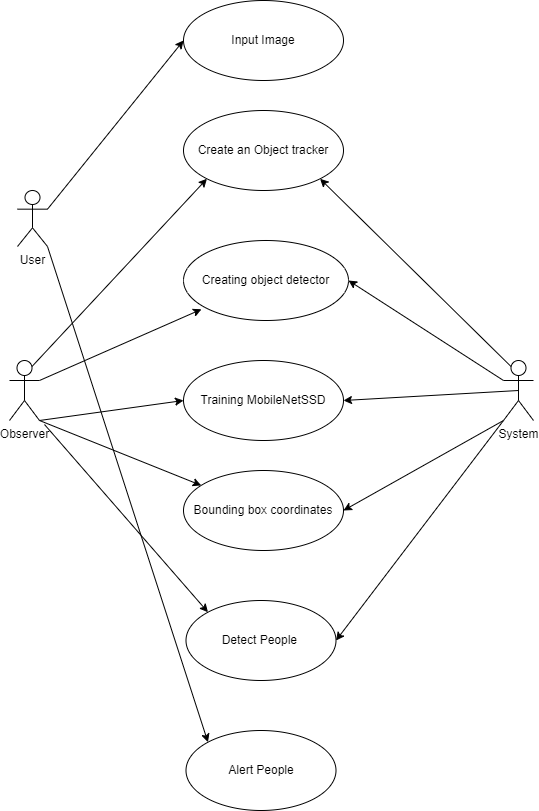

The diagram above was exported from draw.io. Its source (the exported page's mxGraphModel, read from the mxfile embedded in the PNG):
<mxGraphModel dx="1750" dy="870" grid="0" gridSize="10" guides="1" tooltips="1" connect="1" arrows="0" fold="1" page="1" pageScale="1" pageWidth="827" pageHeight="1169" background="#ffffff" math="0" shadow="0">
  <root>
    <mxCell id="0" />
    <mxCell id="1" parent="0" />
    <mxCell id="M8N3DTE6dyw3vm0hcVz4-1" value="Input Image" style="ellipse;whiteSpace=wrap;html=1;" parent="1" vertex="1">
      <mxGeometry x="320" y="50" width="160" height="80" as="geometry" />
    </mxCell>
    <mxCell id="M8N3DTE6dyw3vm0hcVz4-2" value="Create an Object tracker" style="ellipse;whiteSpace=wrap;html=1;" parent="1" vertex="1">
      <mxGeometry x="320" y="160" width="160" height="80" as="geometry" />
    </mxCell>
    <mxCell id="M8N3DTE6dyw3vm0hcVz4-3" value="Creating object detector" style="ellipse;whiteSpace=wrap;html=1;" parent="1" vertex="1">
      <mxGeometry x="320" y="290" width="165" height="80" as="geometry" />
    </mxCell>
    <mxCell id="M8N3DTE6dyw3vm0hcVz4-4" value="Alert People" style="ellipse;whiteSpace=wrap;html=1;" parent="1" vertex="1">
      <mxGeometry x="322.5" y="780" width="150" height="80" as="geometry" />
    </mxCell>
    <mxCell id="M8N3DTE6dyw3vm0hcVz4-5" value="Training MobileNetSSD" style="ellipse;whiteSpace=wrap;html=1;" parent="1" vertex="1">
      <mxGeometry x="320" y="410" width="160" height="80" as="geometry" />
    </mxCell>
    <mxCell id="M8N3DTE6dyw3vm0hcVz4-6" value="Bounding box coordinates" style="ellipse;whiteSpace=wrap;html=1;" parent="1" vertex="1">
      <mxGeometry x="320" y="520" width="160" height="80" as="geometry" />
    </mxCell>
    <mxCell id="M8N3DTE6dyw3vm0hcVz4-7" value="Detect People&amp;nbsp;" style="ellipse;whiteSpace=wrap;html=1;" parent="1" vertex="1">
      <mxGeometry x="322.5" y="650" width="150" height="80" as="geometry" />
    </mxCell>
    <mxCell id="M8N3DTE6dyw3vm0hcVz4-8" value="User" style="shape=umlActor;verticalLabelPosition=bottom;verticalAlign=top;html=1;outlineConnect=0;" parent="1" vertex="1">
      <mxGeometry x="154" y="240" width="30" height="56" as="geometry" />
    </mxCell>
    <mxCell id="M8N3DTE6dyw3vm0hcVz4-9" value="System" style="shape=umlActor;verticalLabelPosition=bottom;verticalAlign=top;html=1;outlineConnect=0;" parent="1" vertex="1">
      <mxGeometry x="640" y="410" width="30" height="60" as="geometry" />
    </mxCell>
    <mxCell id="M8N3DTE6dyw3vm0hcVz4-24" value="" style="endArrow=classic;html=1;rounded=0;exitX=1;exitY=0.3333333333333333;exitDx=0;exitDy=0;exitPerimeter=0;entryX=0;entryY=0.5;entryDx=0;entryDy=0;" parent="1" source="M8N3DTE6dyw3vm0hcVz4-8" target="M8N3DTE6dyw3vm0hcVz4-1" edge="1">
      <mxGeometry width="50" height="50" relative="1" as="geometry">
        <mxPoint x="390" y="400" as="sourcePoint" />
        <mxPoint x="440" y="350" as="targetPoint" />
      </mxGeometry>
    </mxCell>
    <mxCell id="M8N3DTE6dyw3vm0hcVz4-25" value="" style="endArrow=classic;html=1;rounded=0;exitX=1;exitY=1;exitDx=0;exitDy=0;exitPerimeter=0;entryX=0;entryY=0;entryDx=0;entryDy=0;" parent="1" source="M8N3DTE6dyw3vm0hcVz4-8" target="M8N3DTE6dyw3vm0hcVz4-4" edge="1">
      <mxGeometry width="50" height="50" relative="1" as="geometry">
        <mxPoint x="390" y="700" as="sourcePoint" />
        <mxPoint x="440" y="650" as="targetPoint" />
      </mxGeometry>
    </mxCell>
    <mxCell id="M8N3DTE6dyw3vm0hcVz4-26" value="" style="endArrow=classic;html=1;rounded=0;exitX=0.25;exitY=0.1;exitDx=0;exitDy=0;exitPerimeter=0;entryX=1;entryY=1;entryDx=0;entryDy=0;" parent="1" source="M8N3DTE6dyw3vm0hcVz4-9" target="M8N3DTE6dyw3vm0hcVz4-2" edge="1">
      <mxGeometry width="50" height="50" relative="1" as="geometry">
        <mxPoint x="390" y="500" as="sourcePoint" />
        <mxPoint x="440" y="450" as="targetPoint" />
      </mxGeometry>
    </mxCell>
    <mxCell id="M8N3DTE6dyw3vm0hcVz4-27" value="" style="endArrow=classic;html=1;rounded=0;entryX=1;entryY=0.5;entryDx=0;entryDy=0;exitX=0;exitY=0.3333333333333333;exitDx=0;exitDy=0;exitPerimeter=0;" parent="1" source="M8N3DTE6dyw3vm0hcVz4-9" target="M8N3DTE6dyw3vm0hcVz4-3" edge="1">
      <mxGeometry width="50" height="50" relative="1" as="geometry">
        <mxPoint x="390" y="500" as="sourcePoint" />
        <mxPoint x="440" y="450" as="targetPoint" />
      </mxGeometry>
    </mxCell>
    <mxCell id="M8N3DTE6dyw3vm0hcVz4-29" value="" style="endArrow=classic;html=1;rounded=0;exitX=0.5;exitY=0.5;exitDx=0;exitDy=0;exitPerimeter=0;" parent="1" source="M8N3DTE6dyw3vm0hcVz4-9" edge="1">
      <mxGeometry width="50" height="50" relative="1" as="geometry">
        <mxPoint x="390" y="500" as="sourcePoint" />
        <mxPoint x="480" y="450" as="targetPoint" />
      </mxGeometry>
    </mxCell>
    <mxCell id="M8N3DTE6dyw3vm0hcVz4-30" value="" style="endArrow=classic;html=1;rounded=0;exitX=0;exitY=1;exitDx=0;exitDy=0;exitPerimeter=0;entryX=1;entryY=0.5;entryDx=0;entryDy=0;" parent="1" source="M8N3DTE6dyw3vm0hcVz4-9" target="M8N3DTE6dyw3vm0hcVz4-6" edge="1">
      <mxGeometry width="50" height="50" relative="1" as="geometry">
        <mxPoint x="390" y="500" as="sourcePoint" />
        <mxPoint x="440" y="450" as="targetPoint" />
      </mxGeometry>
    </mxCell>
    <mxCell id="M8N3DTE6dyw3vm0hcVz4-31" value="" style="endArrow=classic;html=1;rounded=0;entryX=1;entryY=0.5;entryDx=0;entryDy=0;" parent="1" target="M8N3DTE6dyw3vm0hcVz4-7" edge="1">
      <mxGeometry width="50" height="50" relative="1" as="geometry">
        <mxPoint x="640" y="470" as="sourcePoint" />
        <mxPoint x="440" y="450" as="targetPoint" />
      </mxGeometry>
    </mxCell>
    <mxCell id="BBGW20XG5QXPe4nVyntv-2" value="" style="endArrow=classic;html=1;rounded=0;exitX=0.75;exitY=0.1;exitDx=0;exitDy=0;exitPerimeter=0;entryX=0;entryY=1;entryDx=0;entryDy=0;" edge="1" parent="1" target="M8N3DTE6dyw3vm0hcVz4-2">
      <mxGeometry width="50" height="50" relative="1" as="geometry">
        <mxPoint x="168.5" y="416" as="sourcePoint" />
        <mxPoint x="437" y="296" as="targetPoint" />
      </mxGeometry>
    </mxCell>
    <mxCell id="BBGW20XG5QXPe4nVyntv-3" value="" style="endArrow=classic;html=1;rounded=0;exitX=1;exitY=0.3333333333333333;exitDx=0;exitDy=0;exitPerimeter=0;entryX=0.109;entryY=0.86;entryDx=0;entryDy=0;entryPerimeter=0;" edge="1" parent="1" target="M8N3DTE6dyw3vm0hcVz4-3">
      <mxGeometry width="50" height="50" relative="1" as="geometry">
        <mxPoint x="176" y="430" as="sourcePoint" />
        <mxPoint x="437" y="296" as="targetPoint" />
      </mxGeometry>
    </mxCell>
    <mxCell id="BBGW20XG5QXPe4nVyntv-4" value="" style="endArrow=classic;html=1;rounded=0;exitX=1;exitY=1;exitDx=0;exitDy=0;exitPerimeter=0;entryX=0;entryY=0.5;entryDx=0;entryDy=0;" edge="1" parent="1" target="M8N3DTE6dyw3vm0hcVz4-5">
      <mxGeometry width="50" height="50" relative="1" as="geometry">
        <mxPoint x="176" y="470" as="sourcePoint" />
        <mxPoint x="437" y="496" as="targetPoint" />
      </mxGeometry>
    </mxCell>
    <mxCell id="BBGW20XG5QXPe4nVyntv-5" value="" style="endArrow=classic;html=1;rounded=0;exitX=1;exitY=1;exitDx=0;exitDy=0;exitPerimeter=0;" edge="1" parent="1" target="M8N3DTE6dyw3vm0hcVz4-6">
      <mxGeometry width="50" height="50" relative="1" as="geometry">
        <mxPoint x="176" y="470" as="sourcePoint" />
        <mxPoint x="437" y="496" as="targetPoint" />
      </mxGeometry>
    </mxCell>
    <mxCell id="BBGW20XG5QXPe4nVyntv-6" value="" style="endArrow=classic;html=1;rounded=0;entryX=0;entryY=0;entryDx=0;entryDy=0;" edge="1" parent="1" target="M8N3DTE6dyw3vm0hcVz4-7">
      <mxGeometry width="50" height="50" relative="1" as="geometry">
        <mxPoint x="181" y="474" as="sourcePoint" />
        <mxPoint x="437" y="496" as="targetPoint" />
      </mxGeometry>
    </mxCell>
    <mxCell id="BBGW20XG5QXPe4nVyntv-16" value="Observer" style="shape=umlActor;verticalLabelPosition=bottom;verticalAlign=top;html=1;outlineConnect=0;" vertex="1" parent="1">
      <mxGeometry x="146" y="410" width="30" height="60" as="geometry" />
    </mxCell>
  </root>
</mxGraphModel>